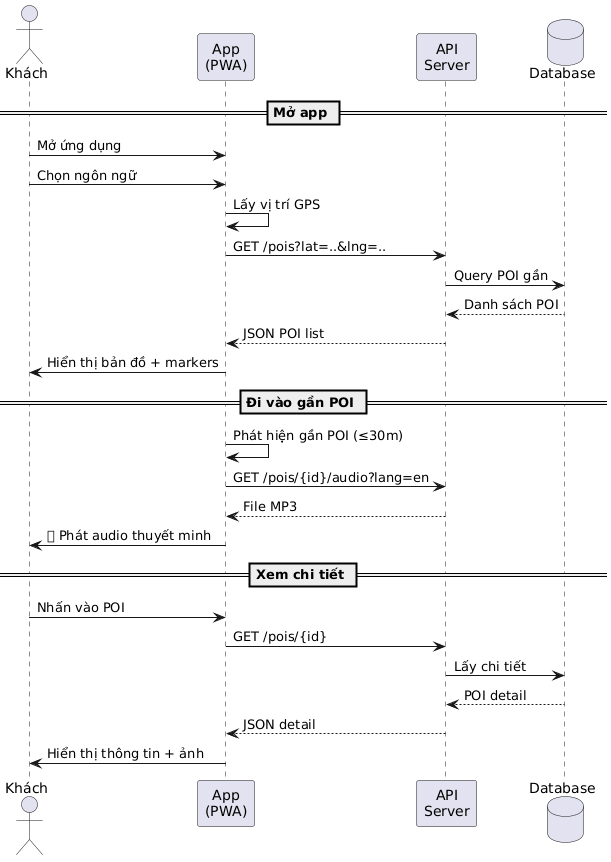

The diagram above was rendered by PlantUML. Its source (embedded in the PNG):
@startuml
actor "Khách" as User
participant "App\n(PWA)" as App
participant "API\nServer" as API
database "Database" as DB

== Mở app ==

User -> App: Mở ứng dụng
User -> App: Chọn ngôn ngữ
App -> App: Lấy vị trí GPS

App -> API: GET /pois?lat=..&lng=..
API -> DB: Query POI gần
DB --> API: Danh sách POI
API --> App: JSON POI list

App -> User: Hiển thị bản đồ + markers

== Đi vào gần POI ==

App -> App: Phát hiện gần POI (≤30m)

App -> API: GET /pois/{id}/audio?lang=en
API --> App: File MP3

App -> User: 🔊 Phát audio thuyết minh

== Xem chi tiết ==

User -> App: Nhấn vào POI
App -> API: GET /pois/{id}
API -> DB: Lấy chi tiết
DB --> API: POI detail
API --> App: JSON detail
App -> User: Hiển thị thông tin + ảnh
@enduml